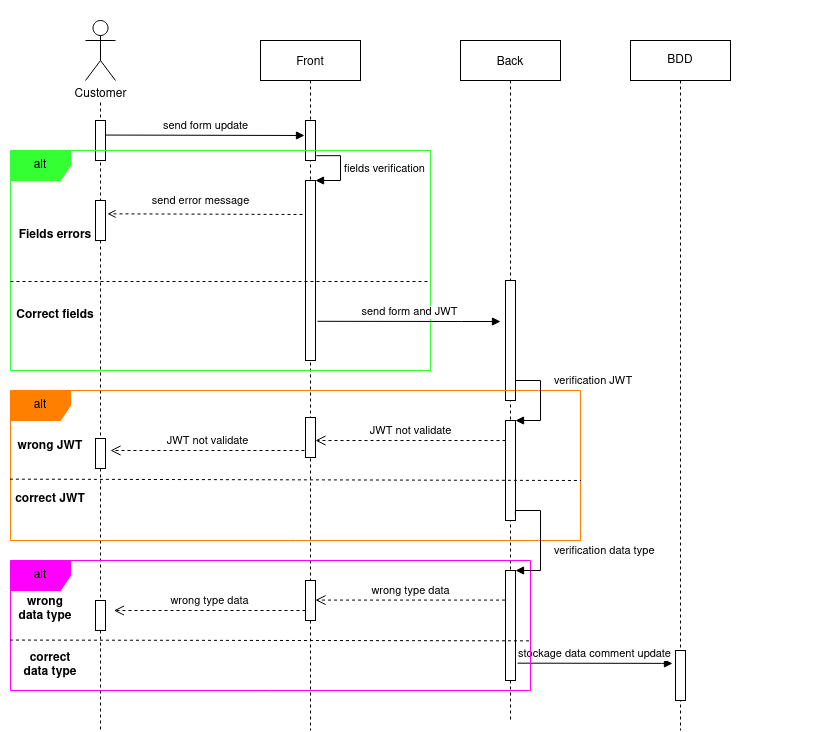

The diagram above was exported from draw.io. Its source (the exported page's mxGraphModel, read from the mxfile embedded in the PNG):
<mxGraphModel dx="981" dy="500" grid="1" gridSize="10" guides="1" tooltips="1" connect="1" arrows="1" fold="1" page="1" pageScale="1" pageWidth="850" pageHeight="1100" math="0" shadow="0">
  <root>
    <mxCell id="0" />
    <mxCell id="1" parent="0" />
    <mxCell id="cSblN5EcwNg---2ioIWc-24" value="" style="whiteSpace=wrap;html=1;strokeColor=none;fillColor=#FFFFFF;" parent="1" vertex="1">
      <mxGeometry x="20" y="40" width="820" height="720" as="geometry" />
    </mxCell>
    <mxCell id="3nuBFxr9cyL0pnOWT2aG-1" value="Front" style="shape=umlLifeline;perimeter=lifelinePerimeter;container=1;collapsible=0;recursiveResize=0;rounded=0;shadow=0;strokeWidth=1;" parent="1" vertex="1">
      <mxGeometry x="280" y="80" width="100" height="690" as="geometry" />
    </mxCell>
    <mxCell id="3nuBFxr9cyL0pnOWT2aG-2" value="" style="points=[];perimeter=orthogonalPerimeter;rounded=0;shadow=0;strokeWidth=1;" parent="3nuBFxr9cyL0pnOWT2aG-1" vertex="1">
      <mxGeometry x="45" y="80" width="10" height="40" as="geometry" />
    </mxCell>
    <mxCell id="FFe_7x5uN-WrH2i0scYP-7" value="" style="html=1;points=[];perimeter=orthogonalPerimeter;" parent="3nuBFxr9cyL0pnOWT2aG-1" vertex="1">
      <mxGeometry x="45" y="140" width="10" height="180" as="geometry" />
    </mxCell>
    <mxCell id="FFe_7x5uN-WrH2i0scYP-8" value="fields verification" style="edgeStyle=orthogonalEdgeStyle;html=1;align=left;spacingLeft=2;endArrow=block;rounded=0;entryX=1;entryY=0;exitX=1.08;exitY=0.88;exitDx=0;exitDy=0;exitPerimeter=0;" parent="3nuBFxr9cyL0pnOWT2aG-1" source="3nuBFxr9cyL0pnOWT2aG-2" target="FFe_7x5uN-WrH2i0scYP-7" edge="1">
      <mxGeometry relative="1" as="geometry">
        <mxPoint x="50" y="120" as="sourcePoint" />
        <Array as="points">
          <mxPoint x="80" y="115" />
          <mxPoint x="80" y="140" />
        </Array>
      </mxGeometry>
    </mxCell>
    <mxCell id="3nuBFxr9cyL0pnOWT2aG-5" value="Back" style="shape=umlLifeline;perimeter=lifelinePerimeter;container=1;collapsible=0;recursiveResize=0;rounded=0;shadow=0;strokeWidth=1;" parent="1" vertex="1">
      <mxGeometry x="480" y="80" width="100" height="680" as="geometry" />
    </mxCell>
    <mxCell id="3nuBFxr9cyL0pnOWT2aG-6" value="" style="points=[];perimeter=orthogonalPerimeter;rounded=0;shadow=0;strokeWidth=1;" parent="3nuBFxr9cyL0pnOWT2aG-5" vertex="1">
      <mxGeometry x="45" y="240" width="10" height="120" as="geometry" />
    </mxCell>
    <mxCell id="FFe_7x5uN-WrH2i0scYP-4" style="edgeStyle=orthogonalEdgeStyle;rounded=0;orthogonalLoop=1;jettySize=auto;html=1;dashed=1;endArrow=none;endFill=0;" parent="1" edge="1">
      <mxGeometry relative="1" as="geometry">
        <mxPoint x="120" y="770" as="targetPoint" />
        <mxPoint x="120" y="142" as="sourcePoint" />
      </mxGeometry>
    </mxCell>
    <mxCell id="FFe_7x5uN-WrH2i0scYP-1" value="Customer" style="shape=umlActor;verticalLabelPosition=bottom;verticalAlign=top;html=1;outlineConnect=0;" parent="1" vertex="1">
      <mxGeometry x="105" y="60" width="30" height="60" as="geometry" />
    </mxCell>
    <mxCell id="FFe_7x5uN-WrH2i0scYP-5" value="" style="html=1;points=[];perimeter=orthogonalPerimeter;" parent="1" vertex="1">
      <mxGeometry x="115" y="160" width="10" height="40" as="geometry" />
    </mxCell>
    <mxCell id="FFe_7x5uN-WrH2i0scYP-6" value="send form update" style="html=1;verticalAlign=bottom;endArrow=block;rounded=0;exitX=1.052;exitY=0.364;exitDx=0;exitDy=0;exitPerimeter=0;" parent="1" source="FFe_7x5uN-WrH2i0scYP-5" edge="1">
      <mxGeometry width="80" relative="1" as="geometry">
        <mxPoint x="124" y="175" as="sourcePoint" />
        <mxPoint x="324" y="175" as="targetPoint" />
      </mxGeometry>
    </mxCell>
    <mxCell id="FFe_7x5uN-WrH2i0scYP-9" value="alt" style="shape=umlFrame;whiteSpace=wrap;html=1;fillColor=#33FF33;strokeColor=#33FF33;" parent="1" vertex="1">
      <mxGeometry x="30" y="190" width="420" height="220" as="geometry" />
    </mxCell>
    <mxCell id="FFe_7x5uN-WrH2i0scYP-12" value="Fields errors" style="text;align=center;fontStyle=1;verticalAlign=middle;spacingLeft=3;spacingRight=3;strokeColor=none;rotatable=0;points=[[0,0.5],[1,0.5]];portConstraint=eastwest;" parent="1" vertex="1">
      <mxGeometry x="35" y="260" width="80" height="26" as="geometry" />
    </mxCell>
    <mxCell id="FFe_7x5uN-WrH2i0scYP-13" value="Correct fields" style="text;align=center;fontStyle=1;verticalAlign=middle;spacingLeft=3;spacingRight=3;strokeColor=none;rotatable=0;points=[[0,0.5],[1,0.5]];portConstraint=eastwest;" parent="1" vertex="1">
      <mxGeometry x="35" y="340" width="80" height="26" as="geometry" />
    </mxCell>
    <mxCell id="FFe_7x5uN-WrH2i0scYP-14" value="" style="html=1;points=[];perimeter=orthogonalPerimeter;" parent="1" vertex="1">
      <mxGeometry x="115" y="240" width="10" height="40" as="geometry" />
    </mxCell>
    <mxCell id="FFe_7x5uN-WrH2i0scYP-15" value="" style="endArrow=none;startArrow=none;endFill=0;startFill=0;endSize=8;startSize=10;html=1;rounded=0;dashed=1;" parent="1" edge="1">
      <mxGeometry width="160" relative="1" as="geometry">
        <mxPoint x="30" y="321" as="sourcePoint" />
        <mxPoint x="450" y="321" as="targetPoint" />
      </mxGeometry>
    </mxCell>
    <mxCell id="FFe_7x5uN-WrH2i0scYP-16" value="send error message" style="html=1;verticalAlign=bottom;endArrow=open;rounded=0;entryX=1;entryY=0.483;entryDx=0;entryDy=0;entryPerimeter=0;endFill=0;dashed=1;" parent="1" edge="1">
      <mxGeometry x="0.0463" y="-4" width="80" relative="1" as="geometry">
        <mxPoint x="322" y="254" as="sourcePoint" />
        <mxPoint x="127" y="253.32" as="targetPoint" />
        <mxPoint as="offset" />
      </mxGeometry>
    </mxCell>
    <mxCell id="FFe_7x5uN-WrH2i0scYP-17" value="send form and JWT" style="html=1;verticalAlign=bottom;endArrow=block;rounded=0;exitX=0.6;exitY=0.784;exitDx=0;exitDy=0;exitPerimeter=0;" parent="1" edge="1">
      <mxGeometry width="80" relative="1" as="geometry">
        <mxPoint x="337" y="360.79999999999995" as="sourcePoint" />
        <mxPoint x="520" y="361" as="targetPoint" />
        <Array as="points">
          <mxPoint x="481" y="361" />
        </Array>
      </mxGeometry>
    </mxCell>
    <mxCell id="FFe_7x5uN-WrH2i0scYP-20" value="BDD" style="shape=umlLifeline;perimeter=lifelinePerimeter;whiteSpace=wrap;html=1;container=1;collapsible=0;recursiveResize=0;outlineConnect=0;" parent="1" vertex="1">
      <mxGeometry x="650" y="80" width="100" height="690" as="geometry" />
    </mxCell>
    <mxCell id="GNwCBIz5utkdyX5DQCwP-1" value="" style="html=1;points=[];perimeter=orthogonalPerimeter;" parent="FFe_7x5uN-WrH2i0scYP-20" vertex="1">
      <mxGeometry x="45" y="610" width="10" height="50" as="geometry" />
    </mxCell>
    <mxCell id="cSblN5EcwNg---2ioIWc-2" value="alt" style="shape=umlFrame;whiteSpace=wrap;html=1;fillColor=#FF8000;strokeColor=#FF8000;" parent="1" vertex="1">
      <mxGeometry x="30" y="430" width="570" height="150" as="geometry" />
    </mxCell>
    <mxCell id="cSblN5EcwNg---2ioIWc-3" value="wrong JWT" style="text;align=center;fontStyle=1;verticalAlign=middle;spacingLeft=3;spacingRight=3;strokeColor=none;rotatable=0;points=[[0,0.5],[1,0.5]];portConstraint=eastwest;" parent="1" vertex="1">
      <mxGeometry x="30" y="471" width="80" height="26" as="geometry" />
    </mxCell>
    <mxCell id="cSblN5EcwNg---2ioIWc-4" value="correct JWT" style="text;align=center;fontStyle=1;verticalAlign=middle;spacingLeft=3;spacingRight=3;strokeColor=none;rotatable=0;points=[[0,0.5],[1,0.5]];portConstraint=eastwest;" parent="1" vertex="1">
      <mxGeometry x="30" y="524" width="80" height="26" as="geometry" />
    </mxCell>
    <mxCell id="cSblN5EcwNg---2ioIWc-7" value="" style="html=1;points=[];perimeter=orthogonalPerimeter;" parent="1" vertex="1">
      <mxGeometry x="525" y="460" width="10" height="100" as="geometry" />
    </mxCell>
    <mxCell id="cSblN5EcwNg---2ioIWc-8" value="verification JWT" style="edgeStyle=orthogonalEdgeStyle;html=1;align=left;spacingLeft=2;endArrow=block;rounded=0;entryX=1;entryY=0;" parent="1" target="cSblN5EcwNg---2ioIWc-7" edge="1">
      <mxGeometry x="-0.1304" y="10" relative="1" as="geometry">
        <mxPoint x="530" y="440" as="sourcePoint" />
        <Array as="points">
          <mxPoint x="535" y="440" />
          <mxPoint x="535" y="420" />
          <mxPoint x="560" y="420" />
          <mxPoint x="560" y="460" />
        </Array>
        <mxPoint as="offset" />
      </mxGeometry>
    </mxCell>
    <mxCell id="cSblN5EcwNg---2ioIWc-9" value="" style="html=1;points=[];perimeter=orthogonalPerimeter;" parent="1" vertex="1">
      <mxGeometry x="325" y="457" width="10" height="40" as="geometry" />
    </mxCell>
    <mxCell id="cSblN5EcwNg---2ioIWc-10" value="JWT not validate" style="html=1;verticalAlign=bottom;endArrow=open;dashed=1;endSize=8;rounded=0;exitX=0;exitY=0.2;exitDx=0;exitDy=0;exitPerimeter=0;" parent="1" source="cSblN5EcwNg---2ioIWc-7" target="cSblN5EcwNg---2ioIWc-9" edge="1">
      <mxGeometry relative="1" as="geometry">
        <mxPoint x="460" y="490" as="sourcePoint" />
        <mxPoint x="380" y="490" as="targetPoint" />
      </mxGeometry>
    </mxCell>
    <mxCell id="cSblN5EcwNg---2ioIWc-11" value="JWT not validate" style="html=1;verticalAlign=bottom;endArrow=open;dashed=1;endSize=8;rounded=0;exitX=0;exitY=0.5;exitDx=0;exitDy=0;exitPerimeter=0;" parent="1" edge="1">
      <mxGeometry relative="1" as="geometry">
        <mxPoint x="324" y="490" as="sourcePoint" />
        <mxPoint x="130" y="490" as="targetPoint" />
      </mxGeometry>
    </mxCell>
    <mxCell id="cSblN5EcwNg---2ioIWc-12" value="" style="html=1;points=[];perimeter=orthogonalPerimeter;" parent="1" vertex="1">
      <mxGeometry x="115" y="478" width="10" height="30" as="geometry" />
    </mxCell>
    <mxCell id="cSblN5EcwNg---2ioIWc-13" value="" style="endArrow=none;dashed=1;html=1;rounded=0;entryX=1.001;entryY=0.6;entryDx=0;entryDy=0;entryPerimeter=0;exitX=-0.001;exitY=0.591;exitDx=0;exitDy=0;exitPerimeter=0;" parent="1" source="cSblN5EcwNg---2ioIWc-2" target="cSblN5EcwNg---2ioIWc-2" edge="1">
      <mxGeometry width="50" height="50" relative="1" as="geometry">
        <mxPoint x="40" y="520" as="sourcePoint" />
        <mxPoint x="450" y="470" as="targetPoint" />
      </mxGeometry>
    </mxCell>
    <mxCell id="FFe_7x5uN-WrH2i0scYP-30" value="stockage data comment update" style="html=1;verticalAlign=bottom;endArrow=block;rounded=0;exitX=0.6;exitY=0.784;exitDx=0;exitDy=0;exitPerimeter=0;" parent="1" edge="1">
      <mxGeometry width="80" relative="1" as="geometry">
        <mxPoint x="537" y="702.6600000000001" as="sourcePoint" />
        <mxPoint x="692" y="703" as="targetPoint" />
        <Array as="points">
          <mxPoint x="681" y="702.86" />
        </Array>
      </mxGeometry>
    </mxCell>
    <mxCell id="cSblN5EcwNg---2ioIWc-14" value="alt" style="shape=umlFrame;whiteSpace=wrap;html=1;fillColor=#FF00FF;strokeColor=#FF00FF;" parent="1" vertex="1">
      <mxGeometry x="30" y="600" width="520" height="130" as="geometry" />
    </mxCell>
    <mxCell id="cSblN5EcwNg---2ioIWc-15" value="" style="html=1;points=[];perimeter=orthogonalPerimeter;" parent="1" vertex="1">
      <mxGeometry x="525" y="610" width="10" height="110" as="geometry" />
    </mxCell>
    <mxCell id="cSblN5EcwNg---2ioIWc-16" value="verification data type" style="edgeStyle=orthogonalEdgeStyle;html=1;align=left;spacingLeft=2;endArrow=block;rounded=0;entryX=1;entryY=0;exitX=0.986;exitY=0.941;exitDx=0;exitDy=0;exitPerimeter=0;" parent="1" source="cSblN5EcwNg---2ioIWc-7" target="cSblN5EcwNg---2ioIWc-15" edge="1">
      <mxGeometry x="0.2116" y="10" relative="1" as="geometry">
        <mxPoint x="530" y="590" as="sourcePoint" />
        <Array as="points">
          <mxPoint x="535" y="550" />
          <mxPoint x="560" y="550" />
          <mxPoint x="560" y="610" />
        </Array>
        <mxPoint as="offset" />
      </mxGeometry>
    </mxCell>
    <mxCell id="cSblN5EcwNg---2ioIWc-17" value="wrong type data" style="html=1;verticalAlign=bottom;endArrow=open;dashed=1;endSize=8;rounded=0;exitX=-0.048;exitY=0.269;exitDx=0;exitDy=0;exitPerimeter=0;" parent="1" source="cSblN5EcwNg---2ioIWc-15" target="cSblN5EcwNg---2ioIWc-18" edge="1">
      <mxGeometry relative="1" as="geometry">
        <mxPoint x="420" y="640" as="sourcePoint" />
        <mxPoint x="340" y="640" as="targetPoint" />
      </mxGeometry>
    </mxCell>
    <mxCell id="cSblN5EcwNg---2ioIWc-18" value="" style="html=1;points=[];perimeter=orthogonalPerimeter;" parent="1" vertex="1">
      <mxGeometry x="325" y="620" width="10" height="40" as="geometry" />
    </mxCell>
    <mxCell id="cSblN5EcwNg---2ioIWc-19" value="wrong type data" style="html=1;verticalAlign=bottom;endArrow=open;dashed=1;endSize=8;rounded=0;exitX=0.159;exitY=0.722;exitDx=0;exitDy=0;exitPerimeter=0;" parent="1" edge="1">
      <mxGeometry relative="1" as="geometry">
        <mxPoint x="324.9999999999999" y="649.9999999999999" as="sourcePoint" />
        <mxPoint x="133.41" y="649.9999999999999" as="targetPoint" />
      </mxGeometry>
    </mxCell>
    <mxCell id="cSblN5EcwNg---2ioIWc-20" value="" style="html=1;points=[];perimeter=orthogonalPerimeter;" parent="1" vertex="1">
      <mxGeometry x="115" y="640" width="10" height="30" as="geometry" />
    </mxCell>
    <mxCell id="cSblN5EcwNg---2ioIWc-21" value="wrong &#10;data type" style="text;align=center;fontStyle=1;verticalAlign=middle;spacingLeft=3;spacingRight=3;strokeColor=none;rotatable=0;points=[[0,0.5],[1,0.5]];portConstraint=eastwest;" parent="1" vertex="1">
      <mxGeometry x="25" y="634" width="80" height="26" as="geometry" />
    </mxCell>
    <mxCell id="cSblN5EcwNg---2ioIWc-22" value="correct &#10;data type" style="text;align=center;fontStyle=1;verticalAlign=middle;spacingLeft=3;spacingRight=3;strokeColor=none;rotatable=0;points=[[0,0.5],[1,0.5]];portConstraint=eastwest;" parent="1" vertex="1">
      <mxGeometry x="30" y="690" width="80" height="26" as="geometry" />
    </mxCell>
    <mxCell id="cSblN5EcwNg---2ioIWc-23" value="" style="endArrow=none;dashed=1;html=1;rounded=0;exitX=-0.001;exitY=0.612;exitDx=0;exitDy=0;exitPerimeter=0;entryX=1;entryY=0.618;entryDx=0;entryDy=0;entryPerimeter=0;" parent="1" source="cSblN5EcwNg---2ioIWc-14" target="cSblN5EcwNg---2ioIWc-14" edge="1">
      <mxGeometry width="50" height="50" relative="1" as="geometry">
        <mxPoint x="350" y="670" as="sourcePoint" />
        <mxPoint x="400" y="620" as="targetPoint" />
      </mxGeometry>
    </mxCell>
  </root>
</mxGraphModel>